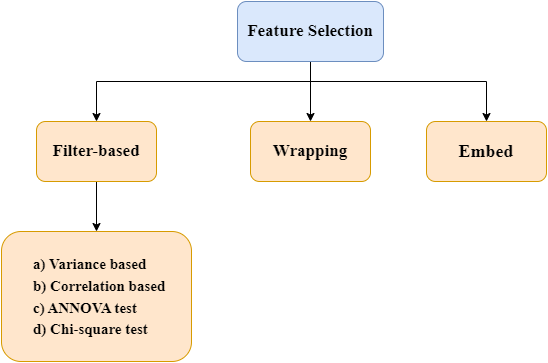

The diagram above was exported from draw.io. Its source (the exported page's mxGraphModel, read from the mxfile embedded in the PNG):
<mxGraphModel dx="1050" dy="541" grid="1" gridSize="10" guides="1" tooltips="1" connect="1" arrows="1" fold="1" page="1" pageScale="1" pageWidth="827" pageHeight="1169" math="0" shadow="0">
  <root>
    <mxCell id="0" />
    <mxCell id="1" parent="0" />
    <mxCell id="_x3t0BViplDvXKEpM-7b-3" value="" style="edgeStyle=orthogonalEdgeStyle;rounded=0;orthogonalLoop=1;jettySize=auto;html=1;" edge="1" parent="1" source="_x3t0BViplDvXKEpM-7b-1" target="_x3t0BViplDvXKEpM-7b-2">
      <mxGeometry relative="1" as="geometry">
        <Array as="points">
          <mxPoint x="414" y="140" />
          <mxPoint x="590" y="140" />
        </Array>
      </mxGeometry>
    </mxCell>
    <mxCell id="_x3t0BViplDvXKEpM-7b-6" value="" style="edgeStyle=orthogonalEdgeStyle;rounded=0;orthogonalLoop=1;jettySize=auto;html=1;" edge="1" parent="1" source="_x3t0BViplDvXKEpM-7b-1" target="_x3t0BViplDvXKEpM-7b-4">
      <mxGeometry relative="1" as="geometry" />
    </mxCell>
    <mxCell id="_x3t0BViplDvXKEpM-7b-7" value="" style="edgeStyle=orthogonalEdgeStyle;rounded=0;orthogonalLoop=1;jettySize=auto;html=1;" edge="1" parent="1">
      <mxGeometry relative="1" as="geometry">
        <mxPoint x="414" y="140" as="sourcePoint" />
        <mxPoint x="200" y="180" as="targetPoint" />
        <Array as="points">
          <mxPoint x="200" y="140" />
        </Array>
      </mxGeometry>
    </mxCell>
    <mxCell id="_x3t0BViplDvXKEpM-7b-1" value="&lt;font size=&quot;1&quot; face=&quot;Times New Roman&quot;&gt;&lt;b style=&quot;font-size: 17px;&quot;&gt;Feature&lt;/b&gt;&lt;b style=&quot;font-size: 17px;&quot;&gt;&amp;nbsp;Selection&lt;/b&gt;&lt;/font&gt;" style="rounded=1;whiteSpace=wrap;html=1;fillColor=#dae8fc;strokeColor=#6c8ebf;" vertex="1" parent="1">
      <mxGeometry x="341" y="60" width="146" height="60" as="geometry" />
    </mxCell>
    <mxCell id="_x3t0BViplDvXKEpM-7b-2" value="&lt;font face=&quot;Times New Roman&quot;&gt;&lt;b style=&quot;font-size: 18px;&quot;&gt;Embed&lt;/b&gt;&lt;/font&gt;" style="whiteSpace=wrap;html=1;rounded=1;fillColor=#ffe6cc;strokeColor=#d79b00;" vertex="1" parent="1">
      <mxGeometry x="530" y="180" width="120" height="60" as="geometry" />
    </mxCell>
    <mxCell id="_x3t0BViplDvXKEpM-7b-4" value="&lt;font size=&quot;1&quot; face=&quot;Times New Roman&quot;&gt;&lt;b style=&quot;font-size: 17px;&quot;&gt;Wrapping&lt;/b&gt;&lt;/font&gt;" style="whiteSpace=wrap;html=1;rounded=1;fillColor=#ffe6cc;strokeColor=#d79b00;" vertex="1" parent="1">
      <mxGeometry x="354" y="180" width="120" height="60" as="geometry" />
    </mxCell>
    <mxCell id="_x3t0BViplDvXKEpM-7b-10" value="" style="edgeStyle=orthogonalEdgeStyle;rounded=0;orthogonalLoop=1;jettySize=auto;html=1;fontFamily=Times New Roman;fontSize=15;" edge="1" parent="1" source="_x3t0BViplDvXKEpM-7b-8" target="_x3t0BViplDvXKEpM-7b-9">
      <mxGeometry relative="1" as="geometry" />
    </mxCell>
    <mxCell id="_x3t0BViplDvXKEpM-7b-8" value="&lt;font size=&quot;1&quot; face=&quot;Times New Roman&quot;&gt;&lt;b style=&quot;font-size: 17px;&quot;&gt;Filter-based&lt;/b&gt;&lt;/font&gt;" style="whiteSpace=wrap;html=1;rounded=1;fillColor=#ffe6cc;strokeColor=#d79b00;" vertex="1" parent="1">
      <mxGeometry x="140" y="180" width="120" height="60" as="geometry" />
    </mxCell>
    <mxCell id="_x3t0BViplDvXKEpM-7b-9" value="&lt;font style=&quot;font-size: 15px;&quot;&gt;&lt;font style=&quot;font-size: 15px;&quot;&gt;&lt;span style=&quot;white-space: pre;&quot;&gt;&#09;&lt;/span&gt;a) Variance based&lt;br&gt;&lt;span style=&quot;white-space: pre;&quot;&gt;&#09;&lt;/span&gt;b) Correlation based&lt;br&gt;&lt;/font&gt;&lt;font style=&quot;font-size: 15px;&quot;&gt;&lt;span style=&quot;white-space: pre;&quot;&gt;&#09;&lt;/span&gt;c) ANNOVA test&lt;br&gt;&lt;span style=&quot;white-space: pre;&quot;&gt;&#09;&lt;/span&gt;d) Chi-square test&lt;/font&gt;&lt;/font&gt;" style="rounded=1;whiteSpace=wrap;html=1;fontFamily=Times New Roman;fontSize=18;fillColor=#ffe6cc;strokeColor=#d79b00;fontStyle=1;align=left;" vertex="1" parent="1">
      <mxGeometry x="105" y="290" width="190" height="130" as="geometry" />
    </mxCell>
  </root>
</mxGraphModel>